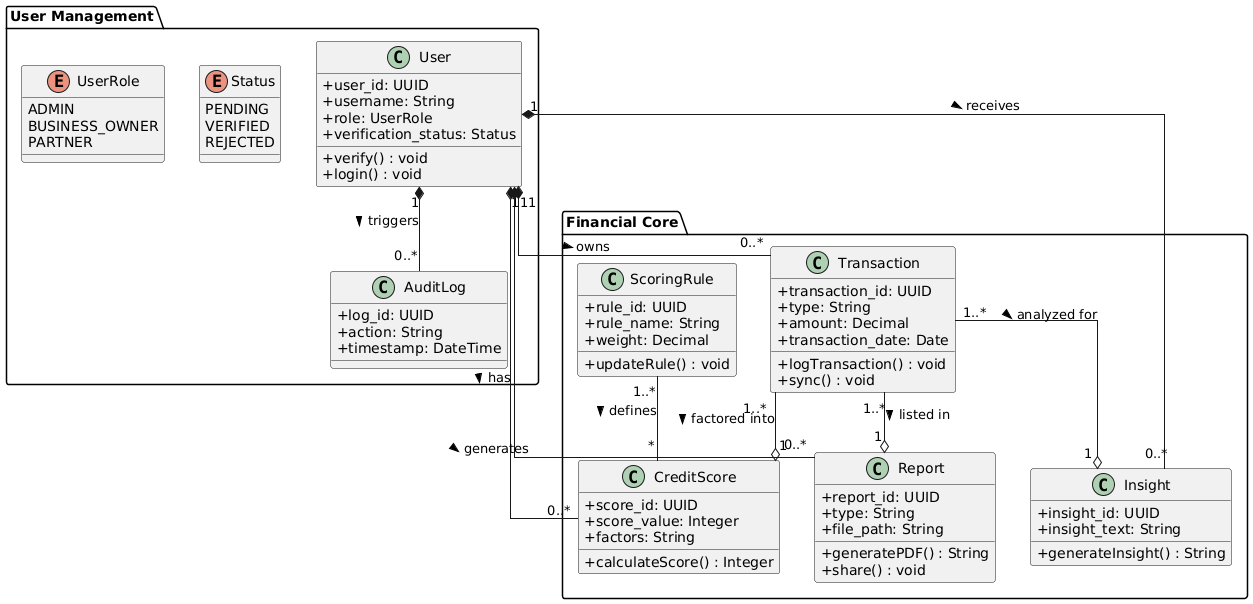

The diagram above was rendered by PlantUML. Its source (embedded in the PNG):
@startuml
skinparam linetype ortho
skinparam classAttributeIconSize 0

package "User Management" {
  enum UserRole {
    ADMIN
    BUSINESS_OWNER
    PARTNER
  }

  enum Status {
    PENDING
    VERIFIED
    REJECTED
  }

  class User {
    +user_id: UUID
    +username: String
    +role: UserRole
    +verification_status: Status
    +verify() : void
    +login() : void
  }

  class AuditLog {
    +log_id: UUID
    +action: String
    +timestamp: DateTime
  }
}

package "Financial Core" {
  class Transaction {
    +transaction_id: UUID
    +type: String
    +amount: Decimal
    +transaction_date: Date
    +logTransaction() : void
    +sync() : void
  }
  
  class CreditScore {
    +score_id: UUID
    +score_value: Integer
    +factors: String
    +calculateScore() : Integer
  }
  
  class Report {
    +report_id: UUID
    +type: String
    +file_path: String
    +generatePDF() : String
    +share() : void
  }
  
  class ScoringRule {
    +rule_id: UUID
    +rule_name: String
    +weight: Decimal
    +updateRule() : void
  }
  
  class Insight {
    +insight_id: UUID
    +insight_text: String
    +generateInsight() : String
  }
}

' --- Relationships ---

User "1" *-- "0..*" Transaction : owns >
User "1" *-- "0..*" CreditScore : has >
User "1" *-- "0..*" Report : generates >
User "1" *-- "0..*" Insight : receives >
User "1" *-- "0..*" AuditLog : triggers >

' A CreditScore is derived from many rules, and rules apply to many scores
ScoringRule "1..*" -- "*" CreditScore : defines >

' Transactions are data sources for these entities
Transaction "1..*" --o "1" CreditScore : factored into >
Transaction "1..*" --o "1" Report : listed in >
Transaction "1..*" --o "1" Insight : analyzed for >
@enduml